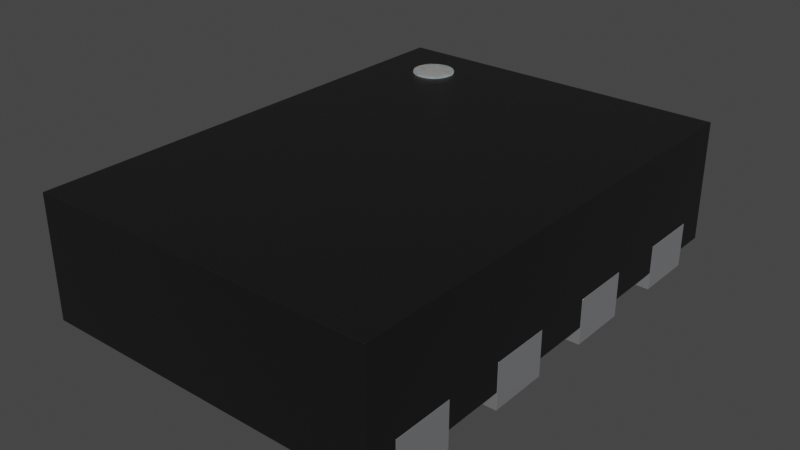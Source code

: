 # Source: X2SON8.blend  (saved by Blender 4.1.23; exported with 4.5.12 LTS)
import bpy
from mathutils import Matrix  # noqa: F401  (used for matrix-valued properties, if any)

bpy.ops.wm.read_factory_settings(use_empty=True)
scene = bpy.context.scene
scene.name = 'Scene'

# ---- collections
col_collection = bpy.data.collections.new('Collection'); scene.collection.children.link(col_collection)

# ---- materials (node trees are filled in below, after node groups)
mat_metal_pins = bpy.data.materials.new('metal_pins')
mat_metal_pins.use_transparent_shadow = False
mat_metal_pins.preview_render_type = 'CUBE'
mat_plastic_chip = bpy.data.materials.new('plastic_chip')
mat_plastic_chip.use_transparent_shadow = False
mat_plastic_chip.preview_render_type = 'CUBE'
mat_white_markings = bpy.data.materials.new('white_markings')
mat_white_markings.use_transparent_shadow = False
mat_white_markings.preview_render_type = 'FLAT'

# ---- material node trees
mat_metal_pins.use_nodes = True; mat_metal_pins.node_tree.nodes.clear()
_N = mat_metal_pins.node_tree.nodes; _L = mat_metal_pins.node_tree.links
n0 = _N.new('ShaderNodeMapping'); n0.name = 'Mapping'; n0.location = (-1447, -91)
n0.inputs[3].default_value = (4.8, 1.2, 1.1)
n1 = _N.new('ShaderNodeBsdfPrincipled'); n1.name = 'Principled BSDF'; n1.location = (-560, 254)
n1.distribution = 'GGX'
n1.subsurface_method = 'BURLEY'
n1.inputs[1].default_value = 0.7818
n1.inputs[2].default_value = 0.2886
n1.inputs[3].default_value = 1.45
n1.inputs[13].default_value = 0.0
n1.inputs[27].default_value = (0.0, 0.0, 0.0, 1.0)
n1.inputs[28].default_value = 1.0
n2 = _N.new('ShaderNodeOutputMaterial'); n2.name = 'Material Output.002'; n2.location = (-205, 253)
n2.width = 213
n3 = _N.new('ShaderNodeTexNoise'); n3.name = 'Noise Texture.002'; n3.location = (-1228, -73)
n3.inputs[2].default_value = 0.1
n3.inputs[3].default_value = 7.0
n3.inputs[4].default_value = 0.6
n3.inputs[8].default_value = 0.4
n4 = _N.new('ShaderNodeTexCoord'); n4.name = 'Texture Coordinate'; n4.location = (-1636, -116)
n5 = _N.new('ShaderNodeMix'); n5.name = 'Mix.001'; n5.location = (-921, 45)
n5.data_type = 'RGBA'
n5.inputs[6].default_value = (0.9398, 0.9547, 1.0, 1.0)
n5.inputs[7].default_value = (0.13, 0.1259, 0.1359, 1.0)
n6 = _N.new('ShaderNodeBump'); n6.name = 'Bump.001'; n6.location = (-1001, -227)
n6.inputs[0].default_value = 0.05
n6.inputs[1].default_value = 0.01
n6.inputs[2].default_value = 1.0
_L.new(n1.outputs[0], n2.inputs[0])
_L.new(n3.outputs[0], n6.inputs[3])
_L.new(n0.outputs[0], n3.inputs[0])
_L.new(n3.outputs[0], n5.inputs[0])
_L.new(n4.outputs[3], n0.inputs[0])
_L.new(n5.outputs[2], n1.inputs[0])
_L.new(n6.outputs[0], n1.inputs[5])
n2.is_active_output = True
mat_plastic_chip.use_nodes = True; mat_plastic_chip.node_tree.nodes.clear()
_N = mat_plastic_chip.node_tree.nodes; _L = mat_plastic_chip.node_tree.links
n0 = _N.new('ShaderNodeBsdfPrincipled'); n0.name = 'Principled BSDF'; n0.location = (10, 300)
n0.distribution = 'GGX'
n0.subsurface_method = 'BURLEY'
n0.inputs[0].default_value = (0.009312, 0.009312, 0.009312, 1.0)
n0.inputs[1].default_value = 0.1372
n0.inputs[2].default_value = 0.3706
n0.inputs[3].default_value = 1.45
n0.inputs[27].default_value = (0.0, 0.0, 0.0, 1.0)
n0.inputs[28].default_value = 1.0
n1 = _N.new('ShaderNodeOutputMaterial'); n1.name = 'Material Output'; n1.location = (300, 300)
n2 = _N.new('ShaderNodeTexNoise'); n2.name = 'Noise Texture'; n2.location = (-893, 54)
n2.inputs[2].default_value = 200.0
n2.inputs[3].default_value = 3.6
n2.inputs[4].default_value = 0.8375
n3 = _N.new('ShaderNodeBump'); n3.name = 'Bump'; n3.location = (-604, -53)
n3.inputs[0].default_value = 0.08
n3.inputs[1].default_value = 1.0
n3.inputs[2].default_value = 1.0
_L.new(n0.outputs[0], n1.inputs[0])
_L.new(n2.outputs[0], n3.inputs[3])
_L.new(n3.outputs[0], n0.inputs[5])
n1.is_active_output = True
mat_white_markings.use_nodes = True; mat_white_markings.node_tree.nodes.clear()
_N = mat_white_markings.node_tree.nodes; _L = mat_white_markings.node_tree.links
n0 = _N.new('ShaderNodeOutputMaterial'); n0.name = 'Material Output'; n0.location = (300, 300)
n1 = _N.new('ShaderNodeBsdfPrincipled'); n1.name = 'Principled BSDF'; n1.location = (-34, 272)
n1.distribution = 'GGX'
n1.subsurface_method = 'BURLEY'
n1.inputs[1].default_value = 0.02
n1.inputs[2].default_value = 0.4636
n1.inputs[3].default_value = 1.4
n1.inputs[8].default_value = 1.0
n1.inputs[10].default_value = 0.3682
n1.inputs[13].default_value = 0.6591
n1.inputs[18].default_value = 0.2318
n1.inputs[20].default_value = 0.6709
n1.inputs[24].default_value = 0.1191
n1.inputs[27].default_value = (0.0, 0.0, 0.0, 1.0)
n1.inputs[28].default_value = 1.0
n2 = _N.new('ShaderNodeMapping'); n2.name = 'Mapping'; n2.location = (-1010, 265)
n2.inputs[3].default_value = (3.0, 1.0, 1.0)
n3 = _N.new('ShaderNodeTexCoord'); n3.name = 'Texture Coordinate'; n3.location = (-1250, 180)
n4 = _N.new('ShaderNodeBump'); n4.name = 'Bump'; n4.location = (-376, -99)
n4.inputs[0].default_value = 0.05
n4.inputs[1].default_value = 1.0
n4.inputs[2].default_value = 1.0
n5 = _N.new('ShaderNodeTexNoise'); n5.name = 'Noise Texture'; n5.location = (-662, 176)
n5.inputs[2].default_value = 88.0
n5.inputs[3].default_value = 10.8
n5.inputs[4].default_value = 0.9167
n5.inputs[8].default_value = 1.6
n6 = _N.new('ShaderNodeValToRGB'); n6.name = 'ColorRamp'; n6.location = (-354, 186)
while len(n6.color_ramp.elements) > 1: n6.color_ramp.elements.remove(n6.color_ramp.elements[-1])
n6.color_ramp.elements[0].position = 0.0; n6.color_ramp.elements[0].color = (0.2596, 0.2596, 0.2596, 1.0)
_e = n6.color_ramp.elements.new(1.0); _e.color = (0.6303, 0.6303, 0.6303, 1.0)
n7 = _N.new('ShaderNodeMix'); n7.name = 'Mix'; n7.location = (-204, 152)
n7.data_type = 'RGBA'
n7.inputs[0].default_value = 0.3682
n7.inputs[7].default_value = (0.2525, 0.2525, 0.2525, 1.0)
_L.new(n5.outputs[0], n6.inputs[0])
_L.new(n1.outputs[0], n0.inputs[0])
_L.new(n3.outputs[2], n2.inputs[0])
_L.new(n2.outputs[0], n5.inputs[0])
_L.new(n5.outputs[0], n4.inputs[3])
_L.new(n4.outputs[0], n1.inputs[5])
_L.new(n6.outputs[0], n7.inputs[6])
_L.new(n7.outputs[2], n1.inputs[0])
n0.is_active_output = True

# ---- world
world_world = bpy.data.worlds.new('World'); scene.world = world_world
world_world.use_nodes = True; world_world.node_tree.nodes.clear()
_N = world_world.node_tree.nodes; _L = world_world.node_tree.links
n0 = _N.new('ShaderNodeOutputWorld'); n0.name = 'World Output'; n0.location = (300, 300)
n1 = _N.new('ShaderNodeBackground'); n1.name = 'Background'; n1.location = (10, 300)
n1.inputs[0].default_value = (0.05088, 0.05088, 0.05088, 1.0)
_L.new(n1.outputs[0], n0.inputs[0])
n0.is_active_output = True
world_world.color = (0.05088, 0.05088, 0.05088)
world_world.use_sun_shadow = False
world_world.sun_shadow_jitter_overblur = 0.0

# ---- meshes
me_shape_9_indexedfaceset_001 = bpy.data.meshes.new('SHAPE_9_IndexedFaceSet.001')
me_shape_9_indexedfaceset_001.from_pydata([(0.2, 0.0875, 0.13), (0.2, -0.2625, 8.742e-09), (0.2, -0.0875, 0.13), (-0.5, -0.2625, 0.13), (-0.5, -0.2625, -2.186e-08), (-0.2, -0.2625, -8.742e-09), (0.2, -0.6125, 8.742e-09), (0.5, -0.6125, 2.186e-08), (-0.5, -0.4375, 0.13), (-0.2, -0.4375, 0.13), (-0.5, 0.4375, -2.186e-08), (-0.1, 0.4375, 0.13), (0.5, -0.4375, 0.13), (-0.175, 0.6125, 0.13), (0.5, 0.2625, 0.13), (0.2, -0.2625, 0.13), (-0.2, -0.0875, 0.13), (-0.305, 0.6012, 0.305), (-0.2, 0.0875, -8.742e-09), (-0.2, 0.2625, -8.742e-09), (-0.2, -0.6125, -8.742e-09), (-0.2, -0.4375, -8.742e-09), (-0.2777, 0.5854, 0.305), (-0.3208, 0.6033, 0.305), (-0.268, 0.5728, 0.305), (-0.2619, 0.5581, 0.305), (-0.3817, 0.5423, 0.305), (-0.3797, 0.5581, 0.305), (-0.3736, 0.5728, 0.305), (-0.3513, 0.5951, 0.305), (0.2, -0.6125, 0.13), (0.5, -0.6125, 0.13), (-0.1, 0.4375, -4.371e-09), (-0.175, 0.6125, -7.649e-09), (0.5, 0.0875, 0.13), (0.5, 0.2625, 2.186e-08), (-0.5, -0.0875, -2.186e-08), (-0.2903, 0.4895, 0.305), (-0.2619, 0.5265, 0.305), (-0.2, -0.6125, 0.13), (-0.2, 0.0875, 0.13), (0.5, -0.2625, 0.13), (0.5, -0.0875, 0.13), (-0.3736, 0.5118, 0.305), (0.5, 0.6125, 2.186e-08), (0.5, 0.4375, 2.186e-08), (0.2, 0.6125, 8.742e-09), (0.2, 0.4375, 8.742e-09), (0.2, 0.6125, 0.13), (0.5, 0.6125, 0.13), (0.2, 0.0875, 8.742e-09), (0.5, 0.0875, 2.186e-08), (0.2, 0.2625, 8.742e-09), (0.2, 0.2625, 0.13), (-0.5, 0.0875, 0.13), (-0.5, 0.2625, -2.186e-08), (-0.5, 0.2625, 0.13), (-0.5, 0.0875, -2.186e-08), (0.5, -0.0875, 2.186e-08), (0.5, -0.2625, 2.186e-08), (0.2, -0.0875, 8.742e-09), (-0.2, -0.0875, -8.742e-09), (-0.2, -0.2625, 0.13), (0.2, -0.4375, 8.742e-09), (0.2, -0.4375, 0.13), (0.5, -0.4375, 2.186e-08), (-0.5, -0.4375, -2.186e-08), (-0.5, -0.6125, -2.186e-08), (-0.1, 0.5375, -4.371e-09), (-0.5, 0.6125, -2.186e-08), (-0.5, 0.4375, 0.13), (-0.5, 0.6125, 0.13), (-0.2777, 0.4992, 0.305), (0.5, 0.4375, 0.13), (-0.305, 0.4834, 0.305), (-0.268, 0.5118, 0.305), (0.2, 0.4375, 0.13), (-0.5, -0.6125, 0.13), (-0.2, 0.2625, 0.13), (-0.5, -0.0875, 0.13), (-0.1, 0.5375, 0.13), (-0.3513, 0.4895, 0.305), (-0.2598, 0.5423, 0.305), (-0.3208, 0.4814, 0.305), (-0.3797, 0.5265, 0.305), (-0.3366, 0.4834, 0.305), (-0.3639, 0.4992, 0.305), (-0.3639, 0.5854, 0.305), (-0.3366, 0.6012, 0.305), (-0.2903, 0.5951, 0.305), (0.2, 0.0875, 0.13), (0.2, -0.0875, 0.13), (-0.5, -0.2625, 0.13), (-0.5, -0.4375, 0.13), (-0.2, -0.4375, 0.13), (-0.1, 0.4375, 0.13), (-0.5, 0.0875, 0.05), (0.5, -0.4375, 0.13), (-0.5, 0.4375, 0.05), (-0.2, -0.0875, 0.05), (-0.5, -0.7, 0.05), (0.5, 0.4375, 0.05), (-0.175, 0.6125, 0.13), (0.5, 0.6125, 0.05), (0.2, 0.0875, 0.05), (0.5, 0.2625, 0.13), (-0.2, -0.6125, 0.05), (0.2, -0.0875, 0.05), (0.2, -0.2625, 0.13), (-0.2, -0.0875, 0.13), (0.2, -0.6125, 0.13), (0.5, -0.6125, 0.13), (0.5, 0.0875, 0.13), (0.5, -0.7, 0.4), (-0.5, 0.2625, 0.05), (0.2, -0.2625, 0.05), (0.5, 0.0875, 0.05), (0.5, -0.7, 0.05), (0.5, 0.7, 0.4), (0.2, 0.6125, 0.05), (-0.2, -0.4375, 0.05), (-0.2, -0.6125, 0.13), (-0.2, 0.0875, 0.13), (0.5, -0.0875, 0.05), (0.5, -0.2625, 0.13), (0.5, -0.0875, 0.13), (-0.2, -0.2625, 0.05), (0.2, 0.6125, 0.13), (0.5, 0.6125, 0.13), (0.2, 0.2625, 0.13), (-0.5, 0.0875, 0.13), (-0.5, 0.2625, 0.13), (-0.2, -0.2625, 0.13), (0.2, -0.4375, 0.13), (-0.5, 0.4375, 0.13), (-0.5, 0.6125, 0.13), (-0.2619, 0.5265, 0.405), (-0.5, -0.0875, 0.05), (-0.5, 0.6125, 0.05), (-0.5, 0.7, 0.05), (-0.5, -0.4375, 0.05), (-0.5, -0.2625, 0.05), (0.5, 0.4375, 0.13), (-0.5, -0.6125, 0.05), (0.5, -0.2625, 0.05), (0.2, 0.4375, 0.05), (-0.2, 0.2625, 0.05), (0.2, -0.6125, 0.05), (0.5, 0.2625, 0.05), (0.5, 0.7, 0.05), (-0.5, -0.7, 0.4), (-0.3797, 0.5265, 0.405), (-0.5, 0.7, 0.4), (-0.268, 0.5118, 0.405), (0.2, 0.4375, 0.13), (0.2, 0.2625, 0.05), (-0.5, -0.6125, 0.13), (-0.2, 0.0875, 0.05), (-0.2, 0.2625, 0.13), (-0.5, -0.0875, 0.13), (0.2, -0.4375, 0.05), (0.5, -0.4375, 0.05), (0.5, -0.6125, 0.05), (-0.1, 0.4375, 0.05), (-0.175, 0.6125, 0.05), (-0.1, 0.5375, 0.13), (-0.1, 0.5375, 0.05), (-0.2777, 0.4992, 0.405), (-0.2903, 0.4895, 0.405), (-0.2598, 0.5423, 0.405), (-0.2777, 0.5854, 0.405), (-0.2903, 0.5951, 0.405), (-0.305, 0.6012, 0.405), (-0.3817, 0.5423, 0.405), (-0.3797, 0.5581, 0.405), (-0.3736, 0.5728, 0.405), (-0.268, 0.5728, 0.405), (-0.2619, 0.5581, 0.405), (-0.3639, 0.5854, 0.405), (-0.3208, 0.6033, 0.405), (-0.3513, 0.5951, 0.405), (-0.3366, 0.6012, 0.405), (-0.3639, 0.4992, 0.405), (-0.3736, 0.5118, 0.405), (-0.3513, 0.4895, 0.405), (-0.3366, 0.4834, 0.405), (-0.305, 0.4834, 0.405), (-0.3208, 0.4814, 0.405)], [], [(44, 45, 47, 46), (37, 72, 167, 168), (73, 49, 48, 76), (112, 105, 118), (76, 47, 45, 73), (27, 26, 173, 174), (48, 46, 47, 76), (74, 37, 168, 186), (49, 44, 46, 48), (102, 164, 166, 165), (53, 52, 50, 0), (110, 133, 97, 111), (34, 51, 35, 14), (105, 142, 118), (54, 57, 18, 40), (115, 160, 120, 126), (56, 55, 57, 54), (144, 124, 97, 161), (14, 35, 52, 53), (87, 28, 175, 178), (34, 14, 53, 0), (162, 147, 110, 111), (18, 57, 55, 19), (28, 27, 174, 175), (56, 54, 40, 78), (81, 85, 185, 184), (78, 19, 55, 56), (118, 128, 149), (41, 59, 58, 42), (118, 142, 128), (113, 124, 125), (5, 4, 36, 61), (147, 162, 117), (58, 59, 1, 60), (147, 160, 133, 110), (15, 1, 59, 41), (108, 91, 125, 124), (65, 7, 6, 63), (128, 103, 149), (41, 42, 2, 15), (99, 126, 132, 109), (71, 69, 10, 70), (156, 143, 100), (2, 60, 1, 15), (150, 93, 156), (79, 36, 4, 3), (116, 112, 125, 123), (163, 98, 134, 95), (3, 4, 5, 62), (126, 141, 92, 132), (79, 3, 62, 16), (164, 149, 119), (40, 18, 19, 78), (113, 97, 124), (31, 7, 65, 12), (144, 115, 108, 124), (32, 68, 80, 11), (137, 96, 157, 99), (30, 6, 7, 31), (152, 130, 159), (64, 63, 6, 30), (146, 157, 122, 158), (12, 65, 63, 64), (152, 159, 150), (8, 66, 67, 77), (157, 96, 130, 122), (31, 12, 64, 30), (152, 139, 135), (20, 67, 66, 21), (152, 134, 131), (8, 77, 39, 9), (152, 135, 134), (9, 21, 66, 8), (140, 120, 94, 93), (39, 20, 21, 9), (120, 106, 121, 94), (77, 67, 20, 39), (106, 143, 156, 121), (13, 33, 69, 71), (107, 123, 125, 91), (32, 11, 70, 10), (152, 131, 130), (32, 33, 68), (86, 81, 184, 182), (38, 82, 169, 136), (165, 166, 163, 95), (139, 138, 135), (32, 10, 69, 33), (11, 80, 13), (25, 24, 176, 177), (68, 33, 13, 80), (119, 149, 103), (113, 125, 112), (114, 146, 158, 131), (85, 83, 187, 185), (101, 142, 105, 148), (139, 152, 118, 149), (116, 104, 90, 112), (140, 93, 92, 141), (90, 129, 105, 112), (101, 145, 154, 142), (138, 164, 102, 135), (145, 119, 127, 154), (119, 103, 128, 127), (160, 161, 97, 133), (163, 166, 119, 145), (106, 120, 160, 147), (11, 13, 71, 70), (160, 115, 144, 161), (146, 163, 145, 155), (114, 98, 163, 146), (113, 112, 118), (115, 107, 91, 108), (35, 51, 50, 52), (104, 155, 129, 90), (138, 139, 164), (101, 148, 155, 145), (62, 5, 61, 16), (113, 117, 111), (104, 107, 99, 157), (82, 25, 177, 169), (114, 131, 134, 98), (155, 148, 105, 129), (126, 120, 140, 141), (159, 92, 150), (113, 111, 97), (139, 149, 164), (75, 38, 136, 153), (117, 162, 111), (117, 113, 150, 100), (29, 87, 178, 180), (0, 50, 51, 34), (155, 104, 157, 146), (83, 74, 186, 187), (24, 22, 170, 176), (92, 93, 150), (22, 89, 171, 170), (137, 159, 130, 96), (42, 58, 60, 2), (150, 156, 100), (26, 84, 151, 173), (16, 61, 36, 79), (164, 119, 166), (88, 29, 180, 181), (137, 99, 109, 159), (100, 147, 117), (100, 143, 106), (116, 123, 107, 104), (89, 17, 172, 171), (73, 45, 44, 49), (72, 75, 153, 167), (43, 86, 182, 183), (17, 23, 179, 172), (154, 127, 128, 142), (100, 106, 147), (84, 43, 183, 151), (23, 88, 181, 179), (107, 115, 126, 99), (173, 151, 183, 182, 184, 185, 187, 186, 168, 167, 153, 136, 169, 177, 176, 170, 171, 172, 179, 181, 180, 178, 175, 174), (113, 118, 152, 150), (121, 156, 93, 94), (92, 159, 109, 132), (131, 158, 122, 130), (165, 95, 134, 135, 102), (26, 27, 28, 87, 29, 88, 23, 17, 89, 22, 24, 25, 82, 38, 75, 72, 37, 74, 83, 85, 81, 86, 43, 84)])
me_shape_9_indexedfaceset_001.polygons.foreach_set('use_smooth', [True] * 165)
me_shape_9_indexedfaceset_001.polygons.foreach_set('material_index', [0, 2, 0, 1, 0, 2, 0, 2, 0, 1, 0, 1, 0, 1, 0, 1, 0, 1, 0, 2, 0, 1, 0, 2, 0, 2, 0, 1, 0, 1, 1, 0, 1, 0, 1, 0, 1, 0, 1, 0, 1, 0, 1, 0, 1, 0, 1, 1, 0, 1, 0, 1, 0, 1, 0, 1, 0, 1, 0, 1, 0, 1, 0, 1, 0, 1, 0, 1, 0, 1, 0, 1, 0, 1, 0, 1, 0, 1, 0, 1, 0, 1, 0, 2, 2, 1, 1, 0, 0, 2, 0, 1, 1, 1, 2, 1, 1, 1, 1, 1, 1, 1, 1, 1, 1, 1, 1, 0, 1, 1, 1, 1, 1, 0, 1, 1, 1, 0, 1, 1, 2, 1, 1, 1, 1, 1, 1, 2, 1, 1, 2, 0, 1, 2, 2, 1, 2, 1, 0, 1, 2, 0, 1, 2, 1, 1, 1, 1, 2, 0, 2, 2, 2, 1, 1, 2, 2, 1, 2, 1, 1, 1, 1, 1, 2])
_k = set([(0, 34), (0, 50), (0, 53), (1, 15), (1, 59), (1, 60), (2, 15), (2, 42), (2, 60), (3, 4), (3, 62), (3, 79), (4, 5), (4, 36), (5, 61), (5, 62), (6, 7), (6, 30), (6, 63), (7, 31), (7, 65), (8, 9), (8, 66), (8, 77), (9, 21), (9, 39), (10, 32), (10, 69), (10, 70), (11, 32), (11, 70), (11, 80), (12, 31), (12, 64), (12, 65), (13, 71), (13, 80), (14, 34), (14, 35), (14, 53), (15, 41), (16, 61), (16, 62), (16, 79), (17, 23), (17, 89), (18, 19), (18, 40), (18, 57), (19, 55), (19, 78), (20, 21), (20, 39), (20, 67), (21, 66), (22, 24), (22, 89), (23, 88), (24, 25), (25, 82), (26, 27), (26, 84), (27, 28), (28, 87), (29, 87), (29, 88), (30, 31), (30, 64), (32, 68), (33, 68), (33, 69), (34, 51), (35, 51), (35, 52), (36, 61), (36, 79), (37, 72), (37, 74), (38, 75), (38, 82), (39, 77), (40, 54), (40, 78), (41, 42), (41, 59), (42, 58), (43, 84), (43, 86), (44, 45), (44, 46), (44, 49), (45, 47), (45, 73), (46, 47), (46, 48), (47, 76), (48, 49), (48, 76), (49, 73), (50, 51), (50, 52), (52, 53), (54, 56), (54, 57), (55, 56), (55, 57), (56, 78), (58, 59), (58, 60), (63, 64), (63, 65), (66, 67), (67, 77), (69, 71), (70, 71), (72, 75), (73, 76), (74, 83), (81, 85), (81, 86), (83, 85), (90, 104), (90, 112), (90, 129), (91, 107), (91, 108), (91, 125), (92, 132), (92, 141), (92, 159), (93, 94), (93, 140), (93, 156), (94, 120), (94, 121), (95, 134), (95, 163), (95, 165), (96, 130), (96, 137), (96, 157), (97, 111), (97, 133), (97, 161), (98, 114), (98, 134), (98, 163), (99, 109), (99, 126), (99, 137), (100, 117), (100, 143), (100, 150), (101, 142), (101, 145), (101, 148), (102, 135), (102, 165), (103, 119), (103, 128), (103, 149), (104, 116), (104, 155), (105, 112), (105, 129), (105, 148), (106, 120), (106, 121), (106, 143), (107, 115), (107, 123), (108, 115), (108, 124), (109, 132), (109, 159), (110, 111), (110, 133), (110, 147), (111, 162), (112, 116), (113, 117), (113, 118), (113, 150), (114, 131), (114, 146), (115, 144), (116, 123), (117, 162), (118, 149), (118, 152), (119, 127), (119, 145), (120, 140), (121, 156), (122, 130), (122, 157), (122, 158), (123, 125), (124, 125), (124, 144), (126, 132), (126, 141), (127, 128), (127, 154), (128, 142), (129, 155), (130, 131), (131, 158), (133, 160), (134, 135), (135, 138), (136, 153), (136, 169), (137, 159), (138, 139), (138, 164), (139, 149), (139, 152), (140, 141), (142, 154), (143, 156), (144, 161), (145, 154), (146, 157), (146, 158), (147, 160), (147, 162), (148, 155), (150, 152), (151, 173), (151, 183), (153, 167), (160, 161), (163, 166), (164, 166), (167, 168), (168, 186), (169, 177), (170, 171), (170, 176), (171, 172), (172, 179), (173, 174), (174, 175), (175, 178), (176, 177), (178, 180), (179, 181), (180, 181), (182, 183), (182, 184), (184, 185), (185, 187), (186, 187)])
me_shape_9_indexedfaceset_001.attributes.new('sharp_edge', 'BOOLEAN', 'EDGE').data.foreach_set('value', [ (min(e.vertices), max(e.vertices)) in _k for e in me_shape_9_indexedfaceset_001.edges])
_uv = me_shape_9_indexedfaceset_001.uv_layers.new(name='UVMap')
_uv.uv.foreach_set('vector', [0.8571, 0.0625, 0.8571, 0.1875, 0.6429, 0.1875, 0.6429, 0.0625, 0.2926, 0.7179, 0.3017, 0.7179, 0.3017, 0.7893, 0.2926, 0.7893, 0.8571, 0.1875, 0.8571, 0.0625, 0.6429, 0.0625, 0.6429, 0.1875, 0.5929, 0.4375, 0.5929, 0.3125, 0.7857, 0.0, 0.6429, 0.5929, 0.6429, 0.5, 0.8571, 0.5, 0.8571, 0.5929, 0.7179, 0.1014, 0.7179, 0.1126, 0.7893, 0.1126, 0.7893, 0.1014, 0.5929, 0.0625, 0.5, 0.0625, 0.5, 0.1875, 0.5929, 0.1875, 0.2821, 0.7179, 0.2926, 0.7179, 0.2926, 0.7893, 0.2821, 0.7893, 0.8571, 0.5929, 0.8571, 0.5, 0.6429, 0.5, 0.6429, 0.5929, 0.375, 0.5929, 0.375, 0.5357, 0.4286, 0.5357, 0.4286, 0.5929, 0.5929, 0.3125, 0.5, 0.3125, 0.5, 0.4375, 0.5929, 0.4375, 0.6429, 0.9375, 0.6429, 0.8125, 0.8571, 0.8125, 0.8571, 0.9375, 0.5929, 0.4375, 0.5, 0.4375, 0.5, 0.3125, 0.5929, 0.3125, 0.5929, 0.3125, 0.5929, 0.1875, 0.7857, 0.0, 0.1429, 0.5929, 0.1429, 0.5, 0.3571, 0.5, 0.3571, 0.5929, 0.6429, 0.6875, 0.6429, 0.8125, 0.3571, 0.8125, 0.3571, 0.6875, 0.5929, 0.3125, 0.5, 0.3125, 0.5, 0.4375, 0.5929, 0.4375, 0.5357, 0.6875, 0.5929, 0.6875, 0.5929, 0.8125, 0.5357, 0.8125, 0.8571, 0.5929, 0.8571, 0.5, 0.6429, 0.5, 0.6429, 0.5929, 0.7179, 0.08186, 0.7179, 0.09087, 0.7893, 0.09087, 0.7893, 0.08186, 0.8571, 0.4375, 0.8571, 0.3125, 0.6429, 0.3125, 0.6429, 0.4375, 0.8571, 0.5357, 0.6429, 0.5357, 0.6429, 0.5929, 0.8571, 0.5929, 0.3571, 0.4375, 0.1429, 0.4375, 0.1429, 0.3125, 0.3571, 0.3125, 0.7179, 0.09087, 0.7179, 0.1014, 0.7893, 0.1014, 0.7893, 0.09087, 0.1429, 0.3125, 0.1429, 0.4375, 0.3571, 0.4375, 0.3571, 0.3125, 0.2491, 0.7179, 0.2596, 0.7179, 0.2596, 0.7893, 0.2491, 0.7893, 0.3571, 0.5929, 0.3571, 0.5, 0.1429, 0.5, 0.1429, 0.5929, 0.7857, 0.0, 0.5929, 0.0625, 0.5357, 0.0, 0.5929, 0.6875, 0.5, 0.6875, 0.5, 0.5625, 0.5929, 0.5625, 0.7857, 0.0, 0.5929, 0.1875, 0.5929, 0.0625, 0.7857, 1.0, 0.5929, 0.6875, 0.5929, 0.5625, 0.3571, 0.6875, 0.1429, 0.6875, 0.1429, 0.5625, 0.3571, 0.5625, 0.6429, 0.9375, 0.8571, 0.9375, 0.8571, 1.0, 0.8571, 0.5625, 0.8571, 0.6875, 0.6429, 0.6875, 0.6429, 0.5625, 0.5357, 0.9375, 0.5357, 0.8125, 0.5929, 0.8125, 0.5929, 0.9375, 0.6429, 0.5929, 0.6429, 0.5, 0.8571, 0.5, 0.8571, 0.5929, 0.6429, 0.6875, 0.6429, 0.5625, 0.8571, 0.5625, 0.8571, 0.6875, 0.8571, 0.8125, 0.8571, 0.9375, 0.6429, 0.9375, 0.6429, 0.8125, 0.5929, 0.0625, 0.5357, 0.0625, 0.5357, 0.0, 0.8571, 0.6875, 0.8571, 0.5625, 0.6429, 0.5625, 0.6429, 0.6875, 0.5357, 0.5625, 0.5357, 0.6875, 0.5929, 0.6875, 0.5929, 0.5625, 0.5929, 0.0625, 0.5, 0.0625, 0.5, 0.1875, 0.5929, 0.1875, 0.5929, 0.9375, 0.5357, 0.9375, 0.5357, 1.0, 0.5929, 0.5625, 0.5, 0.5625, 0.5, 0.6875, 0.5929, 0.6875, 0.7857, 1.0, 0.5929, 0.8125, 0.5929, 0.9375, 0.5929, 0.5625, 0.5, 0.5625, 0.5, 0.6875, 0.5929, 0.6875, 0.5357, 0.4375, 0.5929, 0.4375, 0.5929, 0.5625, 0.5357, 0.5625, 0.4286, 0.5357, 0.1429, 0.5357, 0.1429, 0.5929, 0.4286, 0.5929, 0.1429, 0.5929, 0.1429, 0.5, 0.3571, 0.5, 0.3571, 0.5929, 0.3571, 0.5357, 0.1429, 0.5357, 0.1429, 0.5929, 0.3571, 0.5929, 0.1429, 0.5625, 0.1429, 0.6875, 0.3571, 0.6875, 0.3571, 0.5625, 0.375, 0.0625, 0.8571, 0.0, 0.6429, 0.0625, 0.5929, 0.4375, 0.5, 0.4375, 0.5, 0.3125, 0.5929, 0.3125, 0.7857, 1.0, 0.5929, 0.8125, 0.5929, 0.6875, 0.5929, 0.9375, 0.5, 0.9375, 0.5, 0.8125, 0.5929, 0.8125, 0.8571, 0.5357, 0.6429, 0.5357, 0.6429, 0.5929, 0.8571, 0.5929, 0.5, 0.1875, 0.5, 0.1161, 0.5929, 0.1161, 0.5929, 0.1875, 0.1429, 0.5625, 0.1429, 0.4375, 0.3571, 0.4375, 0.3571, 0.5625, 0.6429, 0.5929, 0.6429, 0.5, 0.8571, 0.5, 0.8571, 0.5929, 0.7857, 0.0, 0.5929, 0.4375, 0.5929, 0.5625, 0.5929, 0.8125, 0.5, 0.8125, 0.5, 0.9375, 0.5929, 0.9375, 0.5357, 0.3125, 0.5357, 0.4375, 0.5929, 0.4375, 0.5929, 0.3125, 0.8571, 0.5929, 0.8571, 0.5, 0.6429, 0.5, 0.6429, 0.5929, 0.7857, 0.0, 0.5929, 0.5625, 0.7857, 1.0, 0.5929, 0.8125, 0.5, 0.8125, 0.5, 0.9375, 0.5929, 0.9375, 0.3571, 0.5357, 0.1429, 0.5357, 0.1429, 0.5929, 0.3571, 0.5929, 0.8571, 0.9375, 0.8571, 0.8125, 0.6429, 0.8125, 0.6429, 0.9375, 0.7857, 0.0, 0.5357, 0.0, 0.5929, 0.0625, 0.3571, 0.9375, 0.1429, 0.9375, 0.1429, 0.8125, 0.3571, 0.8125, 0.7857, 0.0, 0.5929, 0.1875, 0.5929, 0.3125, 0.1429, 0.8125, 0.1429, 0.9375, 0.3571, 0.9375, 0.3571, 0.8125, 0.7857, 0.0, 0.5929, 0.0625, 0.5929, 0.1875, 0.3571, 0.5929, 0.3571, 0.5, 0.1429, 0.5, 0.1429, 0.5929, 0.1429, 0.5357, 0.3571, 0.5357, 0.3571, 0.5929, 0.1429, 0.5929, 0.5929, 0.9375, 0.5, 0.9375, 0.5, 0.8125, 0.5929, 0.8125, 0.5357, 0.8125, 0.5357, 0.9375, 0.5929, 0.9375, 0.5929, 0.8125, 0.1429, 0.5929, 0.1429, 0.5, 0.3571, 0.5, 0.3571, 0.5929, 0.3571, 0.5357, 0.1429, 0.5357, 0.1429, 0.5929, 0.3571, 0.5929, 0.375, 0.5929, 0.375, 0.5, 0.1429, 0.5, 0.1429, 0.5929, 0.6429, 0.5357, 0.8571, 0.5357, 0.8571, 0.5929, 0.6429, 0.5929, 0.4286, 0.5, 0.4286, 0.5929, 0.1429, 0.5929, 0.1429, 0.5, 0.7857, 0.0, 0.5929, 0.3125, 0.5929, 0.4375, 0.4286, 0.1875, 0.375, 0.0625, 0.4286, 0.1161, 0.2401, 0.7179, 0.2491, 0.7179, 0.2491, 0.7893, 0.2401, 0.7893, 0.7179, 0.1239, 0.7179, 0.1126, 0.7893, 0.1126, 0.7893, 0.1239, 0.5929, 0.1161, 0.5357, 0.1161, 0.5357, 0.1875, 0.5929, 0.1875, 0.5357, 0.0, 0.5357, 0.0625, 0.5929, 0.0625, 0.4286, 0.1875, 0.1429, 0.1875, 0.1429, 0.0625, 0.375, 0.0625, 0.4286, 0.1875, 0.4286, 0.1161, 0.375, 0.0625, 0.7179, 0.1014, 0.7179, 0.09087, 0.7893, 0.09087, 0.7893, 0.1014, 0.4286, 0.5, 0.375, 0.5, 0.375, 0.5929, 0.4286, 0.5929, 0.6429, 0.0625, 0.8571, 0.0, 0.8571, 0.0625, 0.7857, 1.0, 0.5929, 0.5625, 0.5929, 0.4375, 0.1429, 0.5357, 0.3571, 0.5357, 0.3571, 0.5929, 0.1429, 0.5929, 0.2596, 0.7179, 0.2709, 0.7179, 0.2709, 0.7893, 0.2596, 0.7893, 0.5357, 0.1875, 0.5929, 0.1875, 0.5929, 0.3125, 0.5357, 0.3125, 0.1429, 0.5357, 0.1429, 0.7857, 0.8571, 0.7857, 0.8571, 0.5357, 0.8571, 0.5357, 0.6429, 0.5357, 0.6429, 0.5929, 0.8571, 0.5929, 0.5357, 0.8125, 0.5929, 0.8125, 0.5929, 0.6875, 0.5357, 0.6875, 0.6429, 0.4375, 0.6429, 0.3125, 0.8571, 0.3125, 0.8571, 0.4375, 0.8571, 0.5357, 0.6429, 0.5357, 0.6429, 0.5929, 0.8571, 0.5929, 0.1429, 0.5357, 0.375, 0.5357, 0.375, 0.5929, 0.1429, 0.5929, 0.5357, 0.1875, 0.5357, 0.0625, 0.5929, 0.0625, 0.5929, 0.1875, 0.6429, 0.5357, 0.8571, 0.5357, 0.8571, 0.5929, 0.6429, 0.5929, 0.6429, 0.5357, 0.8571, 0.5357, 0.8571, 0.5929, 0.6429, 0.5929, 0.4286, 0.1875, 0.4286, 0.1161, 0.6429, 0.0625, 0.6429, 0.1875, 0.3571, 0.9375, 0.3571, 0.8125, 0.6429, 0.8125, 0.6429, 0.9375, 0.4286, 0.1875, 0.375, 0.0625, 0.1429, 0.0625, 0.1429, 0.1875, 0.6429, 0.8125, 0.6429, 0.6875, 0.8571, 0.6875, 0.8571, 0.8125, 0.3571, 0.3125, 0.4286, 0.1875, 0.6429, 0.1875, 0.6429, 0.3125, 0.1429, 0.3125, 0.1429, 0.1875, 0.4286, 0.1875, 0.3571, 0.3125, 0.7857, 1.0, 0.5929, 0.4375, 0.7857, 0.0, 0.5357, 0.6875, 0.5357, 0.5625, 0.5929, 0.5625, 0.5929, 0.6875, 0.8571, 0.3125, 0.8571, 0.4375, 0.6429, 0.4375, 0.6429, 0.3125, 0.5357, 0.4375, 0.5357, 0.3125, 0.5929, 0.3125, 0.5929, 0.4375, 0.1429, 0.0625, 0.1429, 0.0, 0.375, 0.0625, 0.8571, 0.1875, 0.8571, 0.3125, 0.6429, 0.3125, 0.6429, 0.1875, 0.5929, 0.6875, 0.5, 0.6875, 0.5, 0.5625, 0.5929, 0.5625, 0.7857, 1.0, 0.5357, 1.0, 0.5929, 0.9375, 0.6429, 0.4375, 0.6429, 0.5625, 0.3571, 0.5625, 0.3571, 0.4375, 0.7179, 0.1126, 0.7179, 0.1014, 0.7893, 0.1014, 0.7893, 0.1126, 0.5357, 0.3125, 0.5929, 0.3125, 0.5929, 0.1875, 0.5357, 0.1875, 0.6429, 0.5357, 0.8571, 0.5357, 0.8571, 0.5929, 0.6429, 0.5929, 0.3571, 0.6875, 0.3571, 0.8125, 0.1429, 0.8125, 0.1429, 0.6875, 0.5929, 0.5625, 0.5929, 0.6875, 0.7857, 1.0, 0.7857, 1.0, 0.5929, 0.9375, 0.5929, 0.8125, 0.1429, 0.0, 0.8571, 0.0, 0.375, 0.0625, 0.7179, 0.1344, 0.7179, 0.1239, 0.7893, 0.1239, 0.7893, 0.1344, 0.5357, 1.0, 0.5357, 0.9375, 0.5929, 0.9375, 0.8571, 0.5357, 0.8571, 0.7857, 0.1429, 0.7857, 0.1429, 0.5357, 0.2491, 0.7179, 0.2401, 0.7179, 0.2401, 0.7893, 0.2491, 0.7893, 0.6429, 0.5929, 0.6429, 0.5, 0.8571, 0.5, 0.8571, 0.5929, 0.6429, 0.3125, 0.6429, 0.4375, 0.3571, 0.4375, 0.3571, 0.3125, 0.2709, 0.7179, 0.2821, 0.7179, 0.2821, 0.7893, 0.2709, 0.7893, 0.7179, 0.09087, 0.7179, 0.08186, 0.7893, 0.08186, 0.7893, 0.09087, 0.5929, 0.6875, 0.5929, 0.8125, 0.7857, 1.0, 0.3017, 0.7179, 0.2926, 0.7179, 0.2926, 0.7893, 0.3017, 0.7893, 0.5357, 0.5625, 0.5929, 0.5625, 0.5929, 0.4375, 0.5357, 0.4375, 0.8571, 0.5929, 0.8571, 0.5, 0.6429, 0.5, 0.6429, 0.5929, 0.7857, 1.0, 0.5929, 0.9375, 0.5357, 1.0, 0.7179, 0.1126, 0.7179, 0.1239, 0.7893, 0.1239, 0.7893, 0.1126, 0.3571, 0.5929, 0.3571, 0.5, 0.1429, 0.5, 0.1429, 0.5929, 0.375, 0.0625, 0.6429, 0.0625, 0.4286, 0.1161, 0.2596, 0.7179, 0.2491, 0.7179, 0.2491, 0.7893, 0.2596, 0.7893, 0.1429, 0.5357, 0.3571, 0.5357, 0.3571, 0.5929, 0.1429, 0.5929, 0.1429, 1.0, 0.6429, 0.9375, 0.8571, 1.0, 0.1429, 1.0, 0.1429, 0.9375, 0.3571, 0.9375, 0.8571, 0.4375, 0.8571, 0.5625, 0.6429, 0.5625, 0.6429, 0.4375, 0.2926, 0.7179, 0.2821, 0.7179, 0.2821, 0.7893, 0.2926, 0.7893, 0.5929, 0.1875, 0.5, 0.1875, 0.5, 0.0625, 0.5929, 0.0625, 0.7179, 0.1434, 0.7179, 0.1344, 0.7893, 0.1344, 0.7893, 0.1434, 0.7179, 0.1344, 0.7179, 0.1434, 0.7893, 0.1434, 0.7893, 0.1344, 0.2821, 0.7179, 0.2709, 0.7179, 0.2709, 0.7893, 0.2821, 0.7893, 0.6429, 0.1875, 0.6429, 0.0625, 0.8571, 0.0625, 0.8571, 0.1875, 0.1429, 1.0, 0.3571, 0.9375, 0.6429, 0.9375, 0.7179, 0.1239, 0.7179, 0.1344, 0.7893, 0.1344, 0.7893, 0.1239, 0.2709, 0.7179, 0.2596, 0.7179, 0.2596, 0.7893, 0.2709, 0.7893, 0.6429, 0.5625, 0.6429, 0.6875, 0.3571, 0.6875, 0.3571, 0.5625, 0.2273, 0.1126, 0.2288, 0.1239, 0.2332, 0.1344, 0.2401, 0.1434, 0.2491, 0.1503, 0.2596, 0.1547, 0.2709, 0.1562, 0.2821, 0.1547, 0.2926, 0.1503, 0.3017, 0.1434, 0.3086, 0.1344, 0.3129, 0.1239, 0.3144, 0.1126, 0.3129, 0.1014, 0.3086, 0.09087, 0.3017, 0.08186, 0.2926, 0.07494, 0.2821, 0.07059, 0.2709, 0.06911, 0.2596, 0.07059, 0.2491, 0.07494, 0.2401, 0.08186, 0.2332, 0.09087, 0.2288, 0.1014, 0.8571, 1.0, 0.8571, 0.0, 0.1429, 0.0, 0.1429, 1.0, 0.3571, 0.9375, 0.1429, 0.9375, 0.1429, 0.8125, 0.3571, 0.8125, 0.1429, 0.6875, 0.1429, 0.5625, 0.3571, 0.5625, 0.3571, 0.6875, 0.1429, 0.3125, 0.3571, 0.3125, 0.3571, 0.4375, 0.1429, 0.4375, 0.4286, 0.1161, 0.4286, 0.1875, 0.1429, 0.1875, 0.1429, 0.0625, 0.375, 0.0625, 0.2273, 0.1126, 0.2288, 0.1014, 0.2332, 0.09087, 0.2401, 0.08186, 0.2491, 0.07494, 0.2596, 0.07059, 0.2709, 0.06911, 0.2821, 0.07059, 0.2926, 0.07494, 0.3017, 0.08186, 0.3086, 0.09087, 0.3129, 0.1014, 0.3144, 0.1126, 0.3129, 0.1239, 0.3086, 0.1344, 0.3017, 0.1434, 0.2926, 0.1503, 0.2821, 0.1547, 0.2709, 0.1562, 0.2596, 0.1547, 0.2491, 0.1503, 0.2401, 0.1434, 0.2332, 0.1344, 0.2288, 0.1239])
me_shape_9_indexedfaceset_001.materials.append(mat_metal_pins)
me_shape_9_indexedfaceset_001.materials.append(mat_plastic_chip)
me_shape_9_indexedfaceset_001.materials.append(mat_white_markings)
me_shape_9_indexedfaceset_001.update()
me_shape_9_indexedfaceset_001.normals_split_custom_set([tuple(v) for v in zip(*[iter([4.371e-08, -5.075e-15, -1.0, 4.371e-08, -5.075e-15, -1.0, 4.371e-08, -5.075e-15, -1.0, 4.371e-08, -5.075e-15, -1.0, 0.5, -0.866, -1.624e-06, 0.7071, -0.7071, -1.181e-06, 0.7071, -0.7071, -1.181e-06, 0.5, -0.866, -1.624e-06, 0.0, -4.257e-08, 1.0, 0.0, -4.257e-08, 1.0, 0.0, -4.257e-08, 1.0, 0.0, -4.257e-08, 1.0, 1.0, 8.87e-08, 3.229e-08, 1.0, -7.401e-08, 3.238e-08, 1.0, 9.002e-08, 2.358e-07, -9.934e-08, -1.0, 0.0, -9.934e-08, -1.0, 0.0, -9.934e-08, -1.0, 0.0, -9.934e-08, -1.0, 0.0, -0.9659, 0.2588, 5.166e-07, -1.0, 1.483e-07, 7.38e-08, -1.0, -1.483e-07, 7.38e-08, -0.9659, 0.2588, 5.166e-07, -1.0, 1.637e-07, 0.0, -1.0, 1.637e-07, 0.0, -1.0, 1.637e-07, 0.0, -1.0, 1.637e-07, 0.0, 0.2588, -0.9659, -1.771e-06, 0.5, -0.866, -1.624e-06, 0.5, -0.866, -1.624e-06, 0.2588, -0.9659, -1.771e-06, 1.987e-07, 1.0, 0.0, 1.987e-07, 1.0, 0.0, 1.987e-07, 1.0, 0.0, 1.987e-07, 1.0, 0.0, -0.3827, -0.9239, 0.0, -0.3827, -0.9239, 0.0, -0.9239, -0.3827, 0.0, -0.9239, -0.3827, 0.0, -1.0, 0.0, 0.0, -1.0, 0.0, 0.0, -1.0, 0.0, 0.0, -1.0, 0.0, 0.0, 0.0, 8.515e-08, -1.0, 0.0, 8.515e-08, -1.0, 0.0, 8.515e-08, -1.0, 0.0, 8.515e-08, -1.0, 1.0, 0.0, 0.0, 1.0, 0.0, 0.0, 1.0, 0.0, 0.0, 1.0, 0.0, 0.0, 1.0, -7.401e-08, 3.238e-08, 1.0, -2.6e-07, 2.121e-07, 1.0, 9.002e-08, 2.358e-07, -7.451e-08, -1.0, 0.0, -7.451e-08, -1.0, 0.0, -7.451e-08, -1.0, 0.0, -7.451e-08, -1.0, 0.0, -4.435e-09, 4.257e-08, -1.0, -2.639e-15, 4.257e-08, -1.0, -3.016e-15, 4.257e-08, -1.0, -4.435e-09, 4.257e-08, -1.0, -1.0, 0.0, 0.0, -1.0, 0.0, 0.0, -1.0, 0.0, 0.0, -1.0, 0.0, 0.0, 1.0, 2.661e-07, 0.0, 1.0, -8.454e-08, 4.121e-08, 1.0, 1.422e-07, -8.229e-08, 1.0, 2.661e-07, 0.0, 9.934e-08, 1.0, 0.0, 9.934e-08, 1.0, 0.0, 9.934e-08, 1.0, 0.0, 9.934e-08, 1.0, 0.0, -0.7071, 0.7071, 1.181e-06, -0.866, 0.5, 8.118e-07, -0.866, 0.5, 8.118e-07, -0.7071, 0.7071, 1.181e-06, 0.0, -4.257e-08, 1.0, 0.0, -4.257e-08, 1.0, 0.0, -4.257e-08, 1.0, 0.0, -4.257e-08, 1.0, 1.987e-07, 1.0, 0.0, 1.987e-07, 1.0, 0.0, 1.987e-07, 1.0, 0.0, 1.987e-07, 1.0, 0.0, 4.371e-08, -8.459e-15, -1.0, 4.371e-08, -8.459e-15, -1.0, 4.371e-08, -8.459e-15, -1.0, 4.371e-08, -8.459e-15, -1.0, -0.866, 0.5, 8.118e-07, -0.9659, 0.2588, 5.166e-07, -0.9659, 0.2588, 5.166e-07, -0.866, 0.5, 8.118e-07, -3.548e-08, 0.0, 1.0, -3.548e-08, 0.0, 1.0, -3.548e-08, 0.0, 1.0, -3.548e-08, 0.0, 1.0, -0.5, -0.866, -1.624e-06, -0.2588, -0.9659, -1.771e-06, -0.2588, -0.9659, -1.771e-06, -0.5, -0.866, -1.624e-06, 0.0, 1.0, 1.91e-07, 0.0, 1.0, 1.91e-07, 0.0, 1.0, 1.91e-07, 0.0, 1.0, 1.91e-07, 1.0, 9.002e-08, 2.358e-07, 1.0, 4.262e-07, 2.848e-07, 1.0, 5.081e-07, 1.35e-07, 1.0, 0.0, 0.0, 1.0, 0.0, 0.0, 1.0, 0.0, 0.0, 1.0, 0.0, 0.0, 1.0, 9.002e-08, 2.358e-07, 1.0, -2.6e-07, 2.121e-07, 1.0, 4.262e-07, 2.848e-07, 1.0, 6.429e-08, -1.895e-10, 1.0, -8.454e-08, 4.121e-08, 1.0, 6.091e-08, 7.359e-08, 4.371e-08, 8.459e-15, -1.0, 4.371e-08, 8.459e-15, -1.0, 4.371e-08, 8.459e-15, -1.0, 4.371e-08, 8.459e-15, -1.0, 4.435e-09, 4.257e-08, -1.0, 0.0, 4.257e-08, -1.0, 0.0, 4.257e-08, -1.0, 4.371e-08, -8.459e-15, -1.0, 4.371e-08, -8.459e-15, -1.0, 4.371e-08, -8.459e-15, -1.0, 4.371e-08, -8.459e-15, -1.0, 1.0, -1.863e-07, 0.0, 1.0, -1.863e-07, 0.0, 1.0, -1.863e-07, 0.0, 1.0, -1.863e-07, 0.0, 0.0, -1.0, 0.0, 0.0, -1.0, 0.0, 0.0, -1.0, 0.0, 0.0, -1.0, 0.0, 0.0, 8.515e-08, -1.0, 0.0, 8.515e-08, -1.0, 0.0, 8.515e-08, -1.0, 0.0, 8.515e-08, -1.0, 4.371e-08, -3.384e-15, -1.0, 4.371e-08, -3.384e-15, -1.0, 4.371e-08, -3.384e-15, -1.0, 4.371e-08, -3.384e-15, -1.0, 1.0, 4.262e-07, 2.848e-07, 1.0, 5.322e-07, 0.0, 1.0, 5.081e-07, 1.35e-07, 0.0, -4.257e-08, 1.0, 0.0, -4.257e-08, 1.0, 0.0, -4.257e-08, 1.0, 0.0, -4.257e-08, 1.0, -1.0, -1.863e-07, -9.313e-08, -1.0, -1.863e-07, -9.313e-08, -1.0, -1.863e-07, -9.313e-08, -1.0, -1.863e-07, -9.313e-08, -1.0, 0.0, -1.146e-07, -1.0, 0.0, -1.146e-07, -1.0, 0.0, -1.146e-07, -1.0, 0.0, -1.146e-07, -1.0, 2.657e-07, 4.413e-08, -1.0, 5.322e-07, 0.0, -1.0, -6.21e-09, 0.0, -1.0, 8.187e-08, -1.146e-07, -1.0, 8.187e-08, -1.146e-07, -1.0, 8.187e-08, -1.146e-07, -1.0, 8.187e-08, -1.146e-07, -1.0, 1.996e-07, -5.475e-08, -1.0, 3.379e-07, -8.702e-09, -1.0, 2.657e-07, 4.413e-08, -1.0, 0.0, 0.0, -1.0, 0.0, 0.0, -1.0, 0.0, 0.0, -1.0, 0.0, 0.0, 1.0, 2.661e-07, 0.0, 1.0, 8.87e-08, 3.229e-08, 1.0, 6.091e-08, 7.359e-08, 1.0, 2.661e-07, 0.0, 7.451e-08, 1.0, 0.0, 7.451e-08, 1.0, 0.0, 7.451e-08, 1.0, 0.0, 7.451e-08, 1.0, 0.0, -9.934e-08, -1.0, 0.0, -9.934e-08, -1.0, 0.0, -9.934e-08, -1.0, 0.0, -9.934e-08, -1.0, 0.0, 9.934e-08, 1.0, 0.0, 9.934e-08, 1.0, 0.0, 9.934e-08, 1.0, 0.0, 9.934e-08, 1.0, 0.0, -3.548e-08, -4.257e-08, 1.0, -3.548e-08, -4.257e-08, 1.0, -3.548e-08, -4.257e-08, 1.0, -3.548e-08, -4.257e-08, 1.0, 0.0, 4.399e-08, -1.0, 2.907e-08, 4.257e-08, -1.0, 8.488e-09, 4.24e-08, -1.0, 1.0, -8.187e-08, 1.146e-07, 1.0, -8.187e-08, 1.146e-07, 1.0, -8.187e-08, 1.146e-07, 1.0, -8.187e-08, 1.146e-07, 1.0, 6.429e-08, -1.895e-10, 1.0, 1.422e-07, -8.229e-08, 1.0, -8.454e-08, 4.121e-08, 1.0, 0.0, 0.0, 1.0, 0.0, 0.0, 1.0, 0.0, 0.0, 1.0, 0.0, 0.0, 0.0, 1.0, 0.0, 0.0, 1.0, 0.0, 0.0, 1.0, 0.0, 0.0, 1.0, 0.0, 1.0, -4.298e-08, 0.0, 0.9239, 0.3827, 0.0, 0.9239, 0.3827, 0.0, 1.0, -4.298e-08, 0.0, 0.0, 4.257e-08, -1.0, 0.0, 4.257e-08, -1.0, 0.0, 4.257e-08, -1.0, 0.0, 4.257e-08, -1.0, -1.987e-07, -1.0, 0.0, -1.987e-07, -1.0, 0.0, -1.987e-07, -1.0, 0.0, -1.987e-07, -1.0, 0.0, -1.0, 8.087e-08, -1.044e-07, -1.0, 6.091e-08, 0.0, -1.0, 1.288e-07, -1.239e-07, -1.0, 0.0, 0.0, -1.0, 0.0, 0.0, -1.0, 0.0, 0.0, -1.0, 0.0, 0.0, -1.0, -5.322e-08, 0.0, -1.0, -5.322e-08, 0.0, -1.0, -5.322e-08, 0.0, -1.0, -5.322e-08, 0.0, 0.0, 1.0, 0.0, 0.0, 1.0, 0.0, 0.0, 1.0, 0.0, 0.0, 1.0, 0.0, -1.0, 8.087e-08, -1.044e-07, -1.0, 1.288e-07, -1.239e-07, -1.0, 1.996e-07, -5.475e-08, -1.0, 3.275e-07, 0.0, -1.0, 3.275e-07, 0.0, -1.0, 3.275e-07, 0.0, -1.0, 3.275e-07, 0.0, 7.451e-08, 1.0, 0.0, 7.451e-08, 1.0, 0.0, 7.451e-08, 1.0, 0.0, 7.451e-08, 1.0, 0.0, 0.0, -4.257e-08, 1.0, 0.0, -4.257e-08, 1.0, 0.0, -4.257e-08, 1.0, 0.0, -4.257e-08, 1.0, -1.0, 8.087e-08, -1.044e-07, -1.0, 5.019e-07, -4.5e-08, -1.0, 3.136e-07, -1.023e-07, 4.371e-08, -8.459e-15, -1.0, 4.371e-08, -8.459e-15, -1.0, 4.371e-08, -8.459e-15, -1.0, 4.371e-08, -8.459e-15, -1.0, -1.0, 8.087e-08, -1.044e-07, -1.0, 1.422e-07, -2.809e-08, -1.0, -8.454e-08, 0.0, 0.0, -4.257e-08, 1.0, 0.0, -4.257e-08, 1.0, 0.0, -4.257e-08, 1.0, 0.0, -4.257e-08, 1.0, -1.0, 8.087e-08, -1.044e-07, -1.0, 3.136e-07, -1.023e-07, -1.0, 1.422e-07, -2.809e-08, 9.934e-08, 1.0, 0.0, 9.934e-08, 1.0, 0.0, 9.934e-08, 1.0, 0.0, 9.934e-08, 1.0, 0.0, -9.934e-08, -1.0, 0.0, -9.934e-08, -1.0, 0.0, -9.934e-08, -1.0, 0.0, -9.934e-08, -1.0, 0.0, 1.0, -2.456e-07, 0.0, 1.0, -2.456e-07, 0.0, 1.0, -2.456e-07, 0.0, 1.0, -2.456e-07, 0.0, -1.0, 7.983e-08, 0.0, -1.0, 7.983e-08, 0.0, -1.0, 7.983e-08, 0.0, -1.0, 7.983e-08, 0.0, -1.987e-07, -1.0, 0.0, -1.987e-07, -1.0, 0.0, -1.987e-07, -1.0, 0.0, -1.987e-07, -1.0, 0.0, 1.987e-07, 1.0, 0.0, 1.987e-07, 1.0, 0.0, 1.987e-07, 1.0, 0.0, 1.987e-07, 1.0, 0.0, 0.3827, 0.9239, 0.0, 0.3827, 0.9239, 0.0, 1.834e-07, 1.0, 0.0, 1.834e-07, 1.0, 0.0, -3.725e-08, -1.0, 7.761e-08, -3.725e-08, -1.0, 7.761e-08, -3.725e-08, -1.0, 7.761e-08, -3.725e-08, -1.0, 7.761e-08, -7.451e-08, -1.0, -2.507e-07, -7.451e-08, -1.0, -2.507e-07, -7.451e-08, -1.0, -2.507e-07, -7.451e-08, -1.0, -2.507e-07, -1.0, 8.087e-08, -1.044e-07, -1.0, -8.454e-08, 0.0, -1.0, 6.091e-08, 0.0, 4.371e-08, 5.196e-15, -1.0, 4.371e-08, 5.87e-15, -1.0, 4.371e-08, 0.0, -1.0, -0.7071, -0.7071, -1.328e-06, -0.5, -0.866, -1.624e-06, -0.5, -0.866, -1.624e-06, -0.7071, -0.7071, -1.328e-06, 0.9659, -0.2588, -3.69e-07, 1.0, 5.119e-07, -3.69e-08, 1.0, 2.105e-07, -3.69e-08, 0.9659, -0.2588, -3.69e-07, -0.9239, -0.3827, 0.0, -0.9239, -0.3827, 0.0, -1.0, 0.0, 0.0, -1.0, 0.0, 0.0, -1.0, 5.019e-07, -4.5e-08, -1.0, 1.064e-06, 0.0, -1.0, 3.136e-07, -1.023e-07, 4.371e-08, 5.196e-15, -1.0, 4.371e-08, 7e-15, -1.0, 4.371e-08, 7e-15, -1.0, 4.371e-08, 5.87e-15, -1.0, -2.779e-07, -4.495e-08, 1.0, -9.934e-07, -1.49e-07, 1.0, -1.85e-07, -3.145e-08, 1.0, 0.9659, 0.2588, 3.321e-07, 0.866, 0.5, 6.642e-07, 0.866, 0.5, 6.642e-07, 0.9659, 0.2588, 3.321e-07, 0.9239, 0.3827, 0.0, 0.3827, 0.9239, 0.0, 0.3827, 0.9239, 0.0, 0.9239, 0.3827, 0.0, 8.488e-09, 4.24e-08, -1.0, 2.907e-08, 4.257e-08, -1.0, 3.548e-08, 4.257e-08, -1.0, 1.0, 6.429e-08, -1.895e-10, 1.0, 6.091e-08, 7.359e-08, 1.0, 8.87e-08, 3.229e-08, 0.0, -1.0, 0.0, 0.0, -1.0, 0.0, 0.0, -1.0, 0.0, 0.0, -1.0, 0.0, -0.2588, -0.9659, -1.771e-06, 2.344e-07, -1.0, -1.771e-06, 2.296e-07, -1.0, -1.771e-06, -0.2588, -0.9659, -1.771e-06, 1.0, 0.0, 0.0, 1.0, -2.6e-07, 2.121e-07, 1.0, -7.401e-08, 3.238e-08, 1.0, 0.0, 0.0, 0.0, 1.0, -8.515e-09, 0.0, 1.0, -8.515e-09, 0.0, 1.0, -8.515e-09, 0.0, 1.0, -8.515e-09, 4.967e-08, 1.0, -3.104e-07, 4.967e-08, 1.0, -3.104e-07, 4.967e-08, 1.0, -3.104e-07, 4.967e-08, 1.0, -3.104e-07, -1.0, 5.322e-07, 0.0, -1.0, 3.379e-07, -8.702e-09, -1.0, 1.774e-07, -1.884e-07, -1.0, 5.322e-07, 0.0, 0.0, 8.515e-08, -1.0, 0.0, 8.515e-08, -1.0, 0.0, 8.515e-08, -1.0, 0.0, 8.515e-08, -1.0, 9.934e-08, 1.0, 0.0, 9.934e-08, 1.0, 0.0, 9.934e-08, 1.0, 0.0, 9.934e-08, 1.0, 0.0, -1.834e-07, -1.0, 0.0, -0.3827, -0.9239, 0.0, -0.3827, -0.9239, 0.0, -1.834e-07, -1.0, 0.0, 1.0, -3.193e-07, 0.0, 1.0, -3.193e-07, 0.0, 1.0, -3.193e-07, 0.0, 1.0, -3.193e-07, 0.0, -1.987e-07, -1.0, 0.0, -1.987e-07, -1.0, 0.0, -1.987e-07, -1.0, 0.0, -1.987e-07, -1.0, 0.0, 0.0, -1.0, 0.0, 0.0, -1.0, 0.0, 0.0, -1.0, 0.0, 0.0, -1.0, 0.0, 7.526e-09, 4.193e-08, -1.0, 1.044e-08, 4.549e-08, -1.0, 8.488e-09, 4.24e-08, -1.0, 7.526e-09, 4.193e-08, -1.0, 5.289e-09, 4.257e-08, -1.0, -3.016e-15, 4.257e-08, -1.0, -2.639e-15, 4.257e-08, -1.0, 4.435e-09, 4.257e-08, -1.0, -2.779e-07, -4.495e-08, 1.0, -1.85e-07, -3.145e-08, 1.0, -2.936e-08, -8.809e-09, 1.0, -2.936e-08, -8.809e-09, 1.0, -2.639e-15, 4.257e-08, -1.0, -4.435e-09, 4.257e-08, -1.0, 0.0, 4.257e-08, -1.0, 0.0, 4.257e-08, -1.0, 0.0, 4.257e-08, -1.0, 7.526e-09, 4.193e-08, -1.0, 7.526e-09, 4.193e-08, -1.0, 0.0, 4.257e-08, -1.0, 0.0, 4.257e-08, -1.0, 0.0, 4.257e-08, -1.0, 7.526e-09, 4.193e-08, -1.0, 0.0, 4.257e-08, -1.0, 1.0, 6.429e-08, -1.895e-10, 1.0, 8.87e-08, 3.229e-08, 1.0, 9.002e-08, 2.358e-07, 1.0, -3.193e-07, 1.863e-07, 1.0, -3.193e-07, 1.863e-07, 1.0, -3.193e-07, 1.863e-07, 1.0, -3.193e-07, 1.863e-07, 4.371e-08, 1.015e-14, -1.0, 4.371e-08, 1.015e-14, -1.0, 4.371e-08, 1.015e-14, -1.0, 4.371e-08, 1.015e-14, -1.0, 1.0, -5.322e-08, 0.0, 1.0, -5.322e-08, 0.0, 1.0, -5.322e-08, 0.0, 1.0, -5.322e-08, 0.0, 0.0, 4.257e-08, -1.0, 0.0, 4.257e-08, -1.0, 0.0, 4.399e-08, -1.0, 0.0, 4.257e-08, -1.0, 0.0, 4.257e-08, -1.0, 0.0, 4.257e-08, -1.0, 7.526e-09, 4.193e-08, -1.0, 1.0, 0.0, 5.731e-08, 1.0, 0.0, 5.731e-08, 1.0, 0.0, 5.731e-08, 1.0, 0.0, 5.731e-08, 1.0, 6.429e-08, -1.895e-10, 1.0, 5.019e-07, 0.0, 1.0, 3.136e-07, 0.0, 0.0, 4.257e-08, -1.0, 0.0, 4.257e-08, -1.0, 0.0, 4.257e-08, -1.0, 0.0, 4.257e-08, -1.0, 1.0, 5.119e-07, -3.69e-08, 0.9659, 0.2588, 3.321e-07, 0.9659, 0.2588, 3.321e-07, 1.0, 2.105e-07, -3.69e-08, -1.0, 2.661e-07, 0.0, -1.0, -8.454e-08, 0.0, -1.0, 1.422e-07, -2.809e-08, -1.0, 2.661e-07, 0.0, -9.934e-08, -1.0, 0.0, -9.934e-08, -1.0, 0.0, -9.934e-08, -1.0, 0.0, -9.934e-08, -1.0, 0.0, -4.435e-09, 4.257e-08, -1.0, -3.016e-15, 4.257e-08, -1.0, 0.0, 4.257e-08, -1.0, 0.0, 4.257e-08, -1.0, -1.0, 1.288e-07, -1.239e-07, -1.0, 1.774e-07, -1.884e-07, -1.0, 1.996e-07, -5.475e-08, 1.0, 6.429e-08, -1.895e-10, 1.0, 3.136e-07, 0.0, 1.0, 1.422e-07, -8.229e-08, 0.0, 4.257e-08, -1.0, 2.907e-08, 4.257e-08, -1.0, 0.0, 4.399e-08, -1.0, 0.866, -0.5, -6.642e-07, 0.9659, -0.2588, -3.69e-07, 0.9659, -0.2588, -3.69e-07, 0.866, -0.5, -6.642e-07, 1.0, 5.019e-07, 0.0, 1.0, 1.064e-06, 0.0, 1.0, 3.136e-07, 0.0, 0.0, -1.0, 0.0, 0.0, -1.0, 0.0, 0.0, -1.0, 0.0, 0.0, -1.0, 0.0, -0.5, 0.866, 1.328e-06, -0.7071, 0.7071, 1.181e-06, -0.7071, 0.7071, 1.181e-06, -0.5, 0.866, 1.328e-06, -4.967e-08, -1.0, 1.91e-07, -4.967e-08, -1.0, 1.91e-07, -4.967e-08, -1.0, 1.91e-07, -4.967e-08, -1.0, 1.91e-07, 0.0, 4.257e-08, -1.0, 0.0, 4.257e-08, -1.0, 0.0, 4.257e-08, -1.0, 0.0, 4.257e-08, -1.0, 2.344e-07, -1.0, -1.771e-06, 0.2588, -0.9659, -1.771e-06, 0.2588, -0.9659, -1.771e-06, 2.296e-07, -1.0, -1.771e-06, 0.866, 0.5, 6.642e-07, 0.7071, 0.7071, 1.181e-06, 0.7071, 0.7071, 1.181e-06, 0.866, 0.5, 6.642e-07, -1.0, 1.774e-07, -1.884e-07, -1.0, 3.379e-07, -8.702e-09, -1.0, 1.996e-07, -5.475e-08, 0.7071, 0.7071, 1.181e-06, 0.5, 0.866, 1.328e-06, 0.5, 0.866, 1.328e-06, 0.7071, 0.7071, 1.181e-06, -1.0, 2.661e-07, 0.0, -1.0, 1.288e-07, -1.239e-07, -1.0, 6.091e-08, 0.0, -1.0, 2.661e-07, 0.0, 3.725e-08, 1.0, -6.686e-08, 3.725e-08, 1.0, -6.686e-08, 3.725e-08, 1.0, -6.686e-08, 3.725e-08, 1.0, -6.686e-08, -1.0, 1.996e-07, -5.475e-08, -1.0, 2.657e-07, 4.413e-08, -1.0, -6.21e-09, 0.0, -1.0, 1.483e-07, 7.38e-08, -0.9659, -0.2588, -2.952e-07, -0.9659, -0.2588, -2.952e-07, -1.0, -1.483e-07, 7.38e-08, 8.692e-08, 1.0, 9.552e-08, 8.692e-08, 1.0, 9.552e-08, 8.692e-08, 1.0, 9.552e-08, 8.692e-08, 1.0, 9.552e-08, 0.0, 4.399e-08, -1.0, 8.488e-09, 4.24e-08, -1.0, 1.044e-08, 4.549e-08, -1.0, -0.2588, 0.9659, 1.181e-06, -0.5, 0.866, 1.328e-06, -0.5, 0.866, 1.328e-06, -0.2588, 0.9659, 1.181e-06, -8.692e-08, -1.0, -1.552e-07, -8.692e-08, -1.0, -1.552e-07, -8.692e-08, -1.0, -1.552e-07, -8.692e-08, -1.0, -1.552e-07, 1.163e-08, 4.257e-08, -1.0, 4.435e-09, 4.257e-08, -1.0, 0.0, 4.257e-08, -1.0, 1.163e-08, 4.257e-08, -1.0, 1.419e-08, 4.257e-08, -1.0, 5.289e-09, 4.257e-08, -1.0, 0.0, 4.257e-08, -1.0, 0.0, 4.257e-08, -1.0, 0.0, 4.257e-08, -1.0, 0.0, 4.257e-08, -1.0, 0.5, 0.866, 1.328e-06, 0.2588, 0.9659, 1.181e-06, 0.2588, 0.9659, 1.181e-06, 0.5, 0.866, 1.328e-06, 1.0, -3.275e-07, 0.0, 1.0, -3.275e-07, 0.0, 1.0, -3.275e-07, 0.0, 1.0, -3.275e-07, 0.0, 0.7071, -0.7071, -1.181e-06, 0.866, -0.5, -6.642e-07, 0.866, -0.5, -6.642e-07, 0.7071, -0.7071, -1.181e-06, -0.866, -0.5, -8.118e-07, -0.7071, -0.7071, -1.328e-06, -0.7071, -0.7071, -1.328e-06, -0.866, -0.5, -8.118e-07, 0.2588, 0.9659, 1.181e-06, 7.655e-08, 1.0, 1.181e-06, 7.655e-08, 1.0, 1.181e-06, 0.2588, 0.9659, 1.181e-06, 0.0, 8.515e-08, -1.0, 0.0, 8.515e-08, -1.0, 0.0, 8.515e-08, -1.0, 0.0, 8.515e-08, -1.0, 1.163e-08, 4.257e-08, -1.0, 5.289e-09, 4.257e-08, -1.0, 4.435e-09, 4.257e-08, -1.0, -0.9659, -0.2588, -2.952e-07, -0.866, -0.5, -8.118e-07, -0.866, -0.5, -8.118e-07, -0.9659, -0.2588, -2.952e-07, 7.655e-08, 1.0, 1.181e-06, -0.2588, 0.9659, 1.181e-06, -0.2588, 0.9659, 1.181e-06, 7.655e-08, 1.0, 1.181e-06, 0.0, 4.257e-08, -1.0, -4.435e-09, 4.257e-08, -1.0, -4.435e-09, 4.257e-08, -1.0, 0.0, 4.257e-08, -1.0, 0.0, 0.0, 1.0, 0.0, 0.0, 1.0, 0.0, 0.0, 1.0, 0.0, 0.0, 1.0, 0.0, 0.0, 1.0, 0.0, 0.0, 1.0, 0.0, 0.0, 1.0, 0.0, 0.0, 1.0, 0.0, 0.0, 1.0, 0.0, 0.0, 1.0, 0.0, 0.0, 1.0, 0.0, 0.0, 1.0, 0.0, 0.0, 1.0, 0.0, 0.0, 1.0, 0.0, 0.0, 1.0, 0.0, 0.0, 1.0, 0.0, 0.0, 1.0, 0.0, 0.0, 1.0, 0.0, 0.0, 1.0, 0.0, 0.0, 1.0, 0.0, 0.0, 1.0, 0.0, 0.0, 1.0, 0.0, 0.0, 1.0, 0.0, 0.0, 1.0, 0.0, -4.257e-08, 1.0, 0.0, -4.257e-08, 1.0, 0.0, -4.257e-08, 1.0, 0.0, -4.257e-08, 1.0, 2.838e-09, 8.515e-08, -1.0, 2.838e-09, 8.515e-08, -1.0, 2.838e-09, 8.515e-08, -1.0, 2.838e-09, 8.515e-08, -1.0, 3.548e-08, 8.515e-08, -1.0, 3.548e-08, 8.515e-08, -1.0, 3.548e-08, 8.515e-08, -1.0, 3.548e-08, 8.515e-08, -1.0, 1.561e-08, 8.515e-08, -1.0, 1.561e-08, 8.515e-08, -1.0, 1.561e-08, 8.515e-08, -1.0, 1.561e-08, 8.515e-08, -1.0, -2.329e-08, 8.871e-08, -1.0, -2.329e-08, 8.871e-08, -1.0, -2.329e-08, 8.871e-08, -1.0, -2.329e-08, 8.871e-08, -1.0, -2.329e-08, 8.871e-08, -1.0, 1.614e-07, 0.0, -1.0, 1.614e-07, 0.0, -1.0, 1.614e-07, 0.0, -1.0, 1.614e-07, 0.0, -1.0, 1.614e-07, 0.0, -1.0, 1.614e-07, 0.0, -1.0, 1.614e-07, 0.0, -1.0, 1.614e-07, 0.0, -1.0, 1.614e-07, 0.0, -1.0, 1.614e-07, 0.0, -1.0, 1.614e-07, 0.0, -1.0, 1.614e-07, 0.0, -1.0, 1.614e-07, 0.0, -1.0, 1.614e-07, 0.0, -1.0, 1.614e-07, 0.0, -1.0, 1.614e-07, 0.0, -1.0, 1.614e-07, 0.0, -1.0, 1.614e-07, 0.0, -1.0, 1.614e-07, 0.0, -1.0, 1.614e-07, 0.0, -1.0, 1.614e-07, 0.0, -1.0, 1.614e-07, 0.0, -1.0, 1.614e-07, 0.0, -1.0, 1.614e-07, 0.0, -1.0])] * 3)])

# ---- objects
ob_shape_9_indexedfaceset = bpy.data.objects.new('SHAPE_9_IndexedFaceSet', me_shape_9_indexedfaceset_001)

# ---- transforms, parenting, visibility, modifiers, constraints
ob_shape_9_indexedfaceset.location = (0.0, 0.0, 0.0)
_m = ob_shape_9_indexedfaceset.modifiers.new('Bevel', 'BEVEL')
_m.width = 0.001
_m.width_pct = 0.001
_m.segments = 4

# ---- collection membership
col_collection.objects.link(ob_shape_9_indexedfaceset)

# ---- scene / render settings (as saved in the file)
scene.frame_start = 1; scene.frame_end = 250; scene.frame_set(1)
scene.render.engine = 'BLENDER_EEVEE_NEXT'
scene.cycles.sampling_pattern = 'TABULATED_SOBOL'
scene.cycles.use_light_tree = False
scene.eevee.ray_tracing_options.trace_max_roughness = 0.0
scene.view_settings.view_transform = 'Filmic'
bpy.context.view_layer.update()

# ---- added for rendering (the .blend has no active camera and no usable light): camera, sun
cam_auto = bpy.data.cameras.new('AutoCamera')
cam_auto.lens = 50.0
cam_auto.sensor_width = 36.0
cam_auto.clip_end = 1000.0
ob_auto_camera = bpy.data.objects.new('AutoCamera', cam_auto)
scene.collection.objects.link(ob_auto_camera)
ob_auto_camera.location = (1.63533, -1.96239, 1.51076)
ob_auto_camera.rotation_euler = (1.09748, -7.21219e-08, 0.694738)
scene.camera = ob_auto_camera
light_auto_sun = bpy.data.lights.new('AutoSun', 'SUN')
light_auto_sun.energy = 3.0
light_auto_sun.angle = 0.0523599
ob_auto_sun = bpy.data.objects.new('AutoSun', light_auto_sun)
scene.collection.objects.link(ob_auto_sun)
ob_auto_sun.rotation_euler = (0.872665, 0.174533, 0.523599)
bpy.context.view_layer.update()
